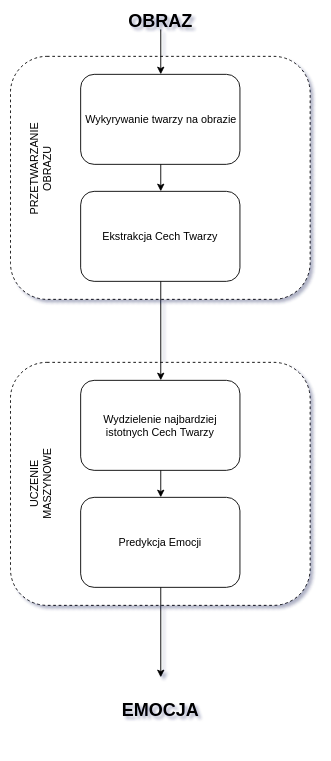

The diagram above was exported from draw.io. Its source (the exported page's mxGraphModel, read from the mxfile embedded in the PNG):
<mxGraphModel dx="1317" dy="727" grid="0" gridSize="10" guides="1" tooltips="1" connect="1" arrows="1" fold="1" page="0" pageScale="1" pageWidth="850" pageHeight="1100" background="#ffffff" math="0" shadow="1">
  <root>
    <mxCell id="0" />
    <mxCell id="1" parent="0" />
    <mxCell id="npJZgSpxIFy9DCXokLRE-1" value="" style="rounded=1;whiteSpace=wrap;html=1;dashed=1;perimeterSpacing=2;" parent="1" vertex="1">
      <mxGeometry x="297" y="70" width="333" height="270" as="geometry" />
    </mxCell>
    <mxCell id="npJZgSpxIFy9DCXokLRE-5" value="Ekstrakcja Cech Twarzy" style="rounded=1;whiteSpace=wrap;html=1;" parent="1" vertex="1">
      <mxGeometry x="375" y="220" width="177" height="100" as="geometry" />
    </mxCell>
    <mxCell id="npJZgSpxIFy9DCXokLRE-7" value="Wykyrywanie twarzy na obrazie" style="rounded=1;whiteSpace=wrap;html=1;" parent="1" vertex="1">
      <mxGeometry x="375" y="90" width="177" height="100" as="geometry" />
    </mxCell>
    <mxCell id="npJZgSpxIFy9DCXokLRE-8" value="" style="rounded=1;whiteSpace=wrap;html=1;dashed=1;perimeterSpacing=2;" parent="1" vertex="1">
      <mxGeometry x="297" y="410" width="333" height="270" as="geometry" />
    </mxCell>
    <mxCell id="npJZgSpxIFy9DCXokLRE-9" value="Wydzielenie najbardziej istotnych Cech Twarzy" style="rounded=1;whiteSpace=wrap;html=1;" parent="1" vertex="1">
      <mxGeometry x="375" y="430" width="177" height="100" as="geometry" />
    </mxCell>
    <mxCell id="npJZgSpxIFy9DCXokLRE-10" value="Predykcja Emocji" style="rounded=1;whiteSpace=wrap;html=1;" parent="1" vertex="1">
      <mxGeometry x="375" y="560" width="177" height="100" as="geometry" />
    </mxCell>
    <mxCell id="npJZgSpxIFy9DCXokLRE-12" value="" style="endArrow=classic;html=1;entryX=0.5;entryY=0;entryDx=0;entryDy=0;" parent="1" target="npJZgSpxIFy9DCXokLRE-7" edge="1">
      <mxGeometry width="50" height="50" relative="1" as="geometry">
        <mxPoint x="464" y="40" as="sourcePoint" />
        <mxPoint x="490" as="targetPoint" />
      </mxGeometry>
    </mxCell>
    <mxCell id="npJZgSpxIFy9DCXokLRE-13" value="" style="endArrow=classic;html=1;exitX=0.5;exitY=1;exitDx=0;exitDy=0;entryX=0.5;entryY=0;entryDx=0;entryDy=0;" parent="1" source="npJZgSpxIFy9DCXokLRE-7" target="npJZgSpxIFy9DCXokLRE-5" edge="1">
      <mxGeometry width="50" height="50" relative="1" as="geometry">
        <mxPoint x="220" y="270" as="sourcePoint" />
        <mxPoint x="270" y="220" as="targetPoint" />
      </mxGeometry>
    </mxCell>
    <mxCell id="npJZgSpxIFy9DCXokLRE-14" value="" style="endArrow=classic;html=1;entryX=0.5;entryY=0;entryDx=0;entryDy=0;exitX=0.5;exitY=1;exitDx=0;exitDy=0;" parent="1" source="npJZgSpxIFy9DCXokLRE-5" target="npJZgSpxIFy9DCXokLRE-9" edge="1">
      <mxGeometry width="50" height="50" relative="1" as="geometry">
        <mxPoint x="130" y="400" as="sourcePoint" />
        <mxPoint x="180" y="350" as="targetPoint" />
      </mxGeometry>
    </mxCell>
    <mxCell id="npJZgSpxIFy9DCXokLRE-15" value="" style="endArrow=classic;html=1;entryX=0.5;entryY=0;entryDx=0;entryDy=0;exitX=0.5;exitY=1;exitDx=0;exitDy=0;" parent="1" source="npJZgSpxIFy9DCXokLRE-9" target="npJZgSpxIFy9DCXokLRE-10" edge="1">
      <mxGeometry width="50" height="50" relative="1" as="geometry">
        <mxPoint x="140" y="560" as="sourcePoint" />
        <mxPoint x="190" y="510" as="targetPoint" />
      </mxGeometry>
    </mxCell>
    <mxCell id="npJZgSpxIFy9DCXokLRE-16" value="" style="endArrow=classic;html=1;exitX=0.5;exitY=1;exitDx=0;exitDy=0;" parent="1" source="npJZgSpxIFy9DCXokLRE-10" edge="1">
      <mxGeometry width="50" height="50" relative="1" as="geometry">
        <mxPoint x="200" y="650" as="sourcePoint" />
        <mxPoint x="464" y="760" as="targetPoint" />
      </mxGeometry>
    </mxCell>
    <mxCell id="npJZgSpxIFy9DCXokLRE-17" value="&lt;font size=&quot;1&quot;&gt;&lt;b style=&quot;font-size: 20px&quot;&gt;EMOCJA&lt;/b&gt;&lt;/font&gt;" style="text;html=1;strokeColor=none;fillColor=none;align=center;verticalAlign=middle;whiteSpace=wrap;rounded=0;" parent="1" vertex="1">
      <mxGeometry x="410.5" y="760" width="106" height="70" as="geometry" />
    </mxCell>
    <mxCell id="npJZgSpxIFy9DCXokLRE-21" value="&lt;b&gt;&lt;font style=&quot;font-size: 20px&quot;&gt;OBRAZ&lt;/font&gt;&lt;/b&gt;" style="text;html=1;strokeColor=none;fillColor=none;align=center;verticalAlign=middle;whiteSpace=wrap;rounded=0;" parent="1" vertex="1">
      <mxGeometry x="435" y="20" width="57" height="20" as="geometry" />
    </mxCell>
    <mxCell id="4Dtrxbs8dqUxKDhOIKTU-1" value="PRZETWARZANIE OBRAZU" style="text;html=1;strokeColor=none;fillColor=none;align=center;verticalAlign=middle;whiteSpace=wrap;rounded=0;rotation=-90;" vertex="1" parent="1">
      <mxGeometry x="280" y="170" width="100" height="50" as="geometry" />
    </mxCell>
    <mxCell id="4Dtrxbs8dqUxKDhOIKTU-2" value="UCZENIE MASZYNOWE" style="text;html=1;strokeColor=none;fillColor=none;align=center;verticalAlign=middle;whiteSpace=wrap;rounded=0;rotation=-90;" vertex="1" parent="1">
      <mxGeometry x="280" y="520" width="100" height="50" as="geometry" />
    </mxCell>
  </root>
</mxGraphModel>